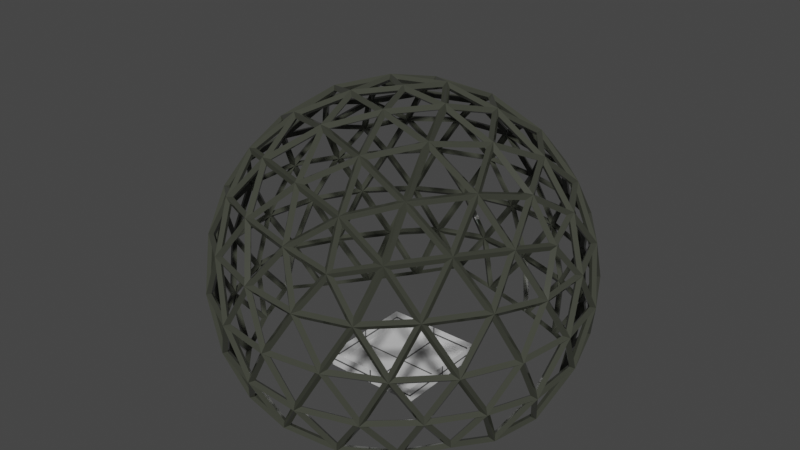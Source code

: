 # Source: world.blend  (saved by Blender 2.91.10; exported with 4.5.12 LTS)
import bpy
from mathutils import Matrix  # noqa: F401  (used for matrix-valued properties, if any)

bpy.ops.wm.read_factory_settings(use_empty=True)
scene = bpy.context.scene
scene.name = 'Scene'

# ---- collections
col_collection = bpy.data.collections.new('Collection'); scene.collection.children.link(col_collection)

# ---- materials (node trees are filled in below, after node groups)
mat_material = bpy.data.materials.new('Material')
mat_strip = bpy.data.materials.new('Strip')
mat_truss = bpy.data.materials.new('truss')

# ---- material node trees
mat_material.use_nodes = True; mat_material.node_tree.nodes.clear()
_N = mat_material.node_tree.nodes; _L = mat_material.node_tree.links
n0 = _N.new('ShaderNodeBsdfPrincipled'); n0.name = 'Principled BSDF'; n0.location = (10, 300)
n0.distribution = 'GGX'
n0.subsurface_method = 'BURLEY'
n0.inputs[0].default_value = (0.6314, 0.6314, 0.6314, 1.0)
n0.inputs[2].default_value = 0.9
n0.inputs[3].default_value = 1.45
n0.inputs[27].default_value = (0.0, 0.0, 0.0, 1.0)
n0.inputs[28].default_value = 1.0
n1 = _N.new('ShaderNodeOutputMaterial'); n1.name = 'Material Output'; n1.location = (300, 300)
_L.new(n0.outputs[0], n1.inputs[0])
n1.is_active_output = True
mat_strip.use_nodes = True; mat_strip.node_tree.nodes.clear()
_N = mat_strip.node_tree.nodes; _L = mat_strip.node_tree.links
n0 = _N.new('ShaderNodeBsdfPrincipled'); n0.name = 'Principled BSDF'; n0.location = (10, 300)
n0.distribution = 'GGX'
n0.subsurface_method = 'BURLEY'
n0.inputs[0].default_value = (0.05055, 0.05055, 0.05055, 1.0)
n0.inputs[2].default_value = 0.4
n0.inputs[3].default_value = 1.45
n0.inputs[27].default_value = (0.0, 0.0, 0.0, 1.0)
n0.inputs[28].default_value = 1.0
n1 = _N.new('ShaderNodeOutputMaterial'); n1.name = 'Material Output'; n1.location = (300, 300)
_L.new(n0.outputs[0], n1.inputs[0])
n1.is_active_output = True
mat_truss.use_nodes = True; mat_truss.node_tree.nodes.clear()
_N = mat_truss.node_tree.nodes; _L = mat_truss.node_tree.links
n0 = _N.new('ShaderNodeOutputMaterial'); n0.name = 'Material Output'; n0.location = (300, 300)
n1 = _N.new('ShaderNodeBsdfPrincipled'); n1.name = 'Principled BSDF'; n1.location = (10, 300)
n1.distribution = 'GGX'
n1.subsurface_method = 'BURLEY'
n1.inputs[0].default_value = (0.04922, 0.0522, 0.04056, 1.0)
n1.inputs[2].default_value = 0.07092
n1.inputs[3].default_value = 1.45
n1.inputs[27].default_value = (0.0, 0.0, 0.0, 1.0)
n1.inputs[28].default_value = 1.0
_L.new(n1.outputs[0], n0.inputs[0])
n0.is_active_output = True

# ---- world
world_world = bpy.data.worlds.new('World'); scene.world = world_world
world_world.use_nodes = True; world_world.node_tree.nodes.clear()
_N = world_world.node_tree.nodes; _L = world_world.node_tree.links
n0 = _N.new('ShaderNodeOutputWorld'); n0.name = 'World Output'; n0.location = (300, 300)
n1 = _N.new('ShaderNodeBackground'); n1.name = 'Background'; n1.location = (10, 300)
n1.inputs[0].default_value = (0.05088, 0.05088, 0.05088, 1.0)
_L.new(n1.outputs[0], n0.inputs[0])
n0.is_active_output = True
world_world.color = (0.05088, 0.05088, 0.05088)
world_world.use_sun_shadow = False
world_world.sun_shadow_jitter_overblur = 0.0

# ---- meshes
me_plane_001 = bpy.data.meshes.new('Plane.001')
me_plane_001.from_pydata([(-1.0, -1.0, 0.0), (1.0, -1.0, 0.0), (-1.0, 1.0, 0.0), (1.0, 1.0, 0.0), (-1.0, 1.0, 0.3), (-1.0, -1.0, 0.3), (1.0, -1.0, 0.3), (1.0, 1.0, 0.3), (-0.01667, -1.0, 0.0), (0.01667, -1.0, 0.0), (0.01667, 1.0, 0.0), (-0.01667, 1.0, 0.0), (-0.01667, -1.0, 0.3), (0.01667, -1.0, 0.3), (0.01667, 1.0, 0.3), (-0.01667, 1.0, 0.3), (-1.0, 0.01667, 0.0), (-1.0, -0.01667, 0.0), (1.0, -0.01667, 0.0), (1.0, 0.01667, 0.0), (-1.0, 0.01667, 0.3), (-1.0, -0.01667, 0.3), (1.0, -0.01667, 0.3), (1.0, 0.01667, 0.3), (-0.01667, -0.01667, 0.0), (-0.01667, 0.01667, 0.0), (0.01667, -0.01667, 0.0), (0.01667, 0.01667, 0.0), (-1.0, 1.0, 0.1325), (-1.0, 1.0, 0.1675), (1.0, 1.0, 0.1675), (1.0, 1.0, 0.1325), (1.0, -1.0, 0.1325), (1.0, -1.0, 0.1675), (-1.0, -1.0, 0.1675), (-1.0, -1.0, 0.1325), (-0.01667, -1.0, 0.1675), (-0.01667, -1.0, 0.1325), (0.01667, -1.0, 0.1675), (0.01667, -1.0, 0.1325), (0.01667, 1.0, 0.1675), (0.01667, 1.0, 0.1325), (-0.01667, 1.0, 0.1675), (-0.01667, 1.0, 0.1325), (-1.0, 0.01667, 0.1675), (-1.0, 0.01667, 0.1325), (-1.0, -0.01667, 0.1675), (-1.0, -0.01667, 0.1325), (1.0, -0.01667, 0.1675), (1.0, -0.01667, 0.1325), (1.0, 0.01667, 0.1675), (1.0, 0.01667, 0.1325)], [], [(42, 15, 4, 29), (50, 23, 7, 30), (46, 21, 5, 34), (26, 9, 1, 18), (38, 13, 6, 33), (34, 5, 12, 36), (36, 12, 13, 38), (17, 0, 8, 24), (24, 8, 9, 26), (30, 7, 14, 40), (40, 14, 15, 42), (11, 25, 27, 10), (25, 24, 26, 27), (2, 16, 25, 11), (16, 17, 24, 25), (10, 27, 19, 3), (27, 26, 18, 19), (29, 4, 20, 44), (44, 20, 21, 46), (33, 6, 22, 48), (48, 22, 23, 50), (18, 49, 51, 19), (49, 48, 50, 51), (1, 32, 49, 18), (32, 33, 48, 49), (16, 45, 47, 17), (45, 44, 46, 47), (2, 28, 45, 16), (28, 29, 44, 45), (10, 41, 43, 11), (41, 40, 42, 43), (3, 31, 41, 10), (31, 30, 40, 41), (8, 37, 39, 9), (37, 36, 38, 39), (0, 35, 37, 8), (35, 34, 36, 37), (9, 39, 32, 1), (39, 38, 33, 32), (17, 47, 35, 0), (47, 46, 34, 35), (19, 51, 31, 3), (51, 50, 30, 31), (11, 43, 28, 2), (43, 42, 29, 28)])
me_plane_001.polygons.foreach_set('material_index', [0, 0, 0, 0, 0, 0, 1, 0, 1, 0, 1, 1, 1, 0, 1, 0, 1, 0, 1, 0, 1, 1, 1, 0, 1, 1, 1, 0, 1, 1, 1, 0, 1, 1, 1, 0, 1, 0, 1, 0, 1, 0, 1, 0, 1])
_uv = me_plane_001.uv_layers.new(name='UVMap')
_uv.uv.foreach_set('vector', [0.3333, 1.0, 0.3333, 1.0, 0.0, 1.0, 0.0, 1.0, 1.0, 0.6667, 1.0, 0.6667, 1.0, 1.0, 1.0, 1.0, 0.0, 0.3333, 0.0, 0.3333, 0.0, 0.0, 0.0, 0.0, 0.6667, 0.3333, 0.6667, 0.0, 1.0, 0.0, 1.0, 0.3333, 0.6667, 0.0, 0.6667, 0.0, 1.0, 0.0, 1.0, 0.0, 0.0, 0.0, 0.0, 0.0, 0.3333, 0.0, 0.3333, 0.0, 0.3333, 0.0, 0.3333, 0.0, 0.6667, 0.0, 0.6667, 0.0, 0.0, 0.3333, 0.0, 0.0, 0.3333, 0.0, 0.3333, 0.3333, 0.3333, 0.3333, 0.3333, 0.0, 0.6667, 0.0, 0.6667, 0.3333, 1.0, 1.0, 1.0, 1.0, 0.6667, 1.0, 0.6667, 1.0, 0.6667, 1.0, 0.6667, 1.0, 0.3333, 1.0, 0.3333, 1.0, 0.3333, 1.0, 0.3333, 0.6667, 0.6667, 0.6667, 0.6667, 1.0, 0.3333, 0.6667, 0.3333, 0.3333, 0.6667, 0.3333, 0.6667, 0.6667, 0.0, 1.0, 0.0, 0.6667, 0.3333, 0.6667, 0.3333, 1.0, 0.0, 0.6667, 0.0, 0.3333, 0.3333, 0.3333, 0.3333, 0.6667, 0.6667, 1.0, 0.6667, 0.6667, 1.0, 0.6667, 1.0, 1.0, 0.6667, 0.6667, 0.6667, 0.3333, 1.0, 0.3333, 1.0, 0.6667, 0.0, 1.0, 0.0, 1.0, 0.0, 0.6667, 0.0, 0.6667, 0.0, 0.6667, 0.0, 0.6667, 0.0, 0.3333, 0.0, 0.3333, 1.0, 0.0, 1.0, 0.0, 1.0, 0.3333, 1.0, 0.3333, 1.0, 0.3333, 1.0, 0.3333, 1.0, 0.6667, 1.0, 0.6667, 1.0, 0.3333, 1.0, 0.3333, 1.0, 0.6667, 1.0, 0.6667, 1.0, 0.3333, 1.0, 0.3333, 1.0, 0.6667, 1.0, 0.6667, 1.0, 0.0, 1.0, 0.0, 1.0, 0.3333, 1.0, 0.3333, 1.0, 0.0, 1.0, 0.0, 1.0, 0.3333, 1.0, 0.3333, 0.0, 0.6667, 0.0, 0.6667, 0.0, 0.3333, 0.0, 0.3333, 0.0, 0.6667, 0.0, 0.6667, 0.0, 0.3333, 0.0, 0.3333, 0.0, 1.0, 0.0, 1.0, 0.0, 0.6667, 0.0, 0.6667, 0.0, 1.0, 0.0, 1.0, 0.0, 0.6667, 0.0, 0.6667, 0.6667, 1.0, 0.6667, 1.0, 0.3333, 1.0, 0.3333, 1.0, 0.6667, 1.0, 0.6667, 1.0, 0.3333, 1.0, 0.3333, 1.0, 1.0, 1.0, 1.0, 1.0, 0.6667, 1.0, 0.6667, 1.0, 1.0, 1.0, 1.0, 1.0, 0.6667, 1.0, 0.6667, 1.0, 0.3333, 0.0, 0.3333, 0.0, 0.6667, 0.0, 0.6667, 0.0, 0.3333, 0.0, 0.3333, 0.0, 0.6667, 0.0, 0.6667, 0.0, 0.0, 0.0, 0.0, 0.0, 0.3333, 0.0, 0.3333, 0.0, 0.0, 0.0, 0.0, 0.0, 0.3333, 0.0, 0.3333, 0.0, 0.6667, 0.0, 0.6667, 0.0, 1.0, 0.0, 1.0, 0.0, 0.6667, 0.0, 0.6667, 0.0, 1.0, 0.0, 1.0, 0.0, 0.0, 0.3333, 0.0, 0.3333, 0.0, 0.0, 0.0, 0.0, 0.0, 0.3333, 0.0, 0.3333, 0.0, 0.0, 0.0, 0.0, 1.0, 0.6667, 1.0, 0.6667, 1.0, 1.0, 1.0, 1.0, 1.0, 0.6667, 1.0, 0.6667, 1.0, 1.0, 1.0, 1.0, 0.3333, 1.0, 0.3333, 1.0, 0.0, 1.0, 0.0, 1.0, 0.3333, 1.0, 0.3333, 1.0, 0.0, 1.0, 0.0, 1.0])
me_plane_001.materials.append(mat_material)
me_plane_001.materials.append(mat_strip)
me_plane_001.use_remesh_fix_poles = True
me_plane_001.use_remesh_preserve_attributes = False
me_plane_001.use_mirror_vertex_groups = False
me_plane_001.update()
me_icosphere = bpy.data.meshes.new('Icosphere')
me_icosphere.from_pydata([(14.47, -10.51, -8.944), (-5.528, -17.01, -8.944), (-17.89, 0.0, -8.944), (-5.528, 17.01, -8.944), (14.47, 10.51, -8.944), (5.528, -17.01, 8.944), (-14.47, -10.51, 8.944), (-14.47, 10.51, 8.944), (5.528, 17.01, 8.944), (17.89, 0.0, 8.944), (0.0, 0.0, 20.0), (10.64, -13.63, -10.05), (5.257, -16.18, -10.51), (-0.5928, -17.28, -10.05), (16.25, 5.905, -10.05), (17.01, 0.0, -10.51), (16.25, -5.905, -10.05), (-9.679, -14.33, -10.05), (-13.76, -10.0, -10.51), (-16.62, -4.777, -10.05), (-16.62, 4.777, -10.05), (-13.76, 10.0, -10.51), (-9.679, 14.33, -10.05), (-0.5928, 17.28, -10.05), (5.257, 16.18, -10.51), (10.64, 13.63, -10.05), (19.13, -2.952, 5.023), (19.02, -6.18, 0.0), (17.21, -8.857, -5.023), (17.21, 8.857, -5.023), (19.02, 6.18, 0.0), (19.13, 2.952, 5.023), (3.104, -19.11, 5.023), (0.0, -20.0, 0.0), (-3.104, -19.11, -5.023), (13.74, -13.63, -5.023), (11.76, -16.18, 0.0), (8.72, -17.28, 5.023), (-17.21, -8.857, 5.023), (-19.02, -6.18, 0.0), (-19.13, -2.952, -5.023), (-8.72, -17.28, -5.023), (-11.76, -16.18, 0.0), (-13.74, -13.63, 5.023), (-13.74, 13.63, 5.023), (-11.76, 16.18, 0.0), (-8.72, 17.28, -5.023), (-19.13, 2.952, -5.023), (-19.02, 6.18, 0.0), (-17.21, 8.857, 5.023), (8.72, 17.28, 5.023), (11.76, 16.18, 0.0), (13.74, 13.63, -5.023), (-3.104, 19.11, -5.023), (0.0, 20.0, 0.0), (3.104, 19.11, 5.023), (16.62, -4.777, 10.05), (13.76, -10.0, 10.51), (9.679, -14.33, 10.05), (0.5928, -17.28, 10.05), (-5.257, -16.18, 10.51), (-10.64, -13.63, 10.05), (-16.25, -5.905, 10.05), (-17.01, 0.0, 10.51), (-16.25, 5.905, 10.05), (-10.64, 13.63, 10.05), (-5.257, 16.18, 10.51), (0.5928, 17.28, 10.05), (9.679, 14.33, 10.05), (13.76, 10.0, 10.51), (16.62, 4.777, 10.05), (1.552, -4.777, 19.36), (3.249, -10.0, 17.01), (4.656, -14.33, 13.15), (15.07, 0.0, 13.15), (10.51, 0.0, 17.01), (5.023, 0.0, 19.36), (-4.064, -2.952, 19.36), (-8.506, -6.18, 17.01), (-12.19, -8.857, 13.15), (-4.064, 2.952, 19.36), (-8.506, 6.18, 17.01), (-12.19, 8.857, 13.15), (1.552, 4.777, 19.36), (3.249, 10.0, 17.01), (4.656, 14.33, 13.15), (7.236, 5.257, 17.89), (12.76, 5.257, 14.47), (8.944, 10.51, 14.47), (-2.764, 8.506, 17.89), (-1.056, 13.76, 14.47), (-7.236, 11.76, 14.47), (-8.944, 0.0, 17.89), (-13.42, 3.249, 14.47), (-13.42, -3.249, 14.47), (-2.764, -8.506, 17.89), (-7.236, -11.76, 14.47), (-1.056, -13.76, 14.47), (7.236, -5.257, 17.89), (8.944, -10.51, 14.47), (12.76, -5.257, 14.47), (17.24, 8.506, 5.528), (16.18, 11.76, 0.0), (13.42, 13.76, 5.528), (-2.764, 19.02, 5.528), (-6.18, 19.02, -1.05e-05), (-8.944, 17.01, 5.528), (-18.94, 3.249, 5.528), (-20.0, -7.084e-06, 1.259e-05), (-18.94, -3.249, 5.528), (-8.944, -17.01, 5.528), (-6.18, -19.02, -1.627e-05), (-2.764, -19.02, 5.528), (13.42, -13.76, 5.528), (16.18, -11.76, -3.778e-05), (17.24, -8.506, 5.528), (6.18, 19.02, 0.0), (8.944, 17.01, -5.528), (2.764, 19.02, -5.528), (-16.18, 11.76, 0.0), (-13.42, 13.76, -5.528), (-17.24, 8.506, -5.528), (-16.18, -11.76, 0.0), (-17.24, -8.506, -5.528), (-13.42, -13.76, -5.528), (6.18, -19.02, 0.0), (2.764, -19.02, -5.528), (8.944, -17.01, -5.528), (20.0, 0.0, 0.0), (18.94, -3.249, -5.528), (18.94, 3.249, -5.528)], [], [(0, 28, 16), (1, 34, 13), (2, 40, 19), (3, 46, 22), (4, 52, 25), (0, 35, 28), (1, 41, 34), (2, 47, 40), (3, 53, 46), (4, 29, 52), (5, 73, 58), (6, 79, 61), (7, 82, 64), (8, 85, 67), (9, 74, 70), (76, 10, 83), (75, 76, 86), (74, 75, 87), (76, 83, 86), (86, 83, 84), (75, 86, 87), (87, 86, 88), (86, 84, 88), (88, 84, 85), (74, 87, 70), (70, 87, 69), (87, 88, 69), (69, 88, 68), (88, 85, 68), (68, 85, 8), (83, 10, 80), (84, 83, 89), (85, 84, 90), (83, 80, 89), (89, 80, 81), (84, 89, 90), (90, 89, 91), (89, 81, 91), (91, 81, 82), (85, 90, 67), (67, 90, 66), (90, 91, 66), (66, 91, 65), (91, 82, 65), (65, 82, 7), (80, 10, 77), (81, 80, 92), (82, 81, 93), (80, 77, 92), (92, 77, 78), (81, 92, 93), (93, 92, 94), (92, 78, 94), (94, 78, 79), (82, 93, 64), (64, 93, 63), (93, 94, 63), (63, 94, 62), (94, 79, 62), (62, 79, 6), (77, 10, 71), (78, 77, 95), (79, 78, 96), (77, 71, 95), (95, 71, 72), (78, 95, 96), (96, 95, 97), (95, 72, 97), (97, 72, 73), (79, 96, 61), (61, 96, 60), (96, 97, 60), (60, 97, 59), (97, 73, 59), (59, 73, 5), (71, 10, 76), (72, 71, 98), (73, 72, 99), (71, 76, 98), (98, 76, 75), (72, 98, 99), (99, 98, 100), (98, 75, 100), (100, 75, 74), (73, 99, 58), (58, 99, 57), (99, 100, 57), (57, 100, 56), (100, 74, 56), (56, 74, 9), (31, 9, 70), (30, 31, 101), (29, 30, 102), (31, 70, 101), (101, 70, 69), (30, 101, 102), (102, 101, 103), (101, 69, 103), (103, 69, 68), (29, 102, 52), (52, 102, 51), (102, 103, 51), (51, 103, 50), (103, 68, 50), (50, 68, 8), (55, 8, 67), (54, 55, 104), (53, 54, 105), (55, 67, 104), (104, 67, 66), (54, 104, 105), (105, 104, 106), (104, 66, 106), (106, 66, 65), (53, 105, 46), (46, 105, 45), (105, 106, 45), (45, 106, 44), (106, 65, 44), (44, 65, 7), (49, 7, 64), (48, 49, 107), (47, 48, 108), (49, 64, 107), (107, 64, 63), (48, 107, 108), (108, 107, 109), (107, 63, 109), (109, 63, 62), (47, 108, 40), (40, 108, 39), (108, 109, 39), (39, 109, 38), (109, 62, 38), (38, 62, 6), (43, 6, 61), (42, 43, 110), (41, 42, 111), (43, 61, 110), (110, 61, 60), (42, 110, 111), (111, 110, 112), (110, 60, 112), (112, 60, 59), (41, 111, 34), (34, 111, 33), (111, 112, 33), (33, 112, 32), (112, 59, 32), (32, 59, 5), (37, 5, 58), (36, 37, 113), (35, 36, 114), (37, 58, 113), (113, 58, 57), (36, 113, 114), (114, 113, 115), (113, 57, 115), (115, 57, 56), (35, 114, 28), (28, 114, 27), (114, 115, 27), (27, 115, 26), (115, 56, 26), (26, 56, 9), (50, 8, 55), (51, 50, 116), (52, 51, 117), (50, 55, 116), (116, 55, 54), (51, 116, 117), (117, 116, 118), (116, 54, 118), (118, 54, 53), (52, 117, 25), (25, 117, 24), (117, 118, 24), (24, 118, 23), (118, 53, 23), (23, 53, 3), (44, 7, 49), (45, 44, 119), (46, 45, 120), (44, 49, 119), (119, 49, 48), (45, 119, 120), (120, 119, 121), (119, 48, 121), (121, 48, 47), (46, 120, 22), (22, 120, 21), (120, 121, 21), (21, 121, 20), (121, 47, 20), (20, 47, 2), (38, 6, 43), (39, 38, 122), (40, 39, 123), (38, 43, 122), (122, 43, 42), (39, 122, 123), (123, 122, 124), (122, 42, 124), (124, 42, 41), (40, 123, 19), (19, 123, 18), (123, 124, 18), (18, 124, 17), (124, 41, 17), (17, 41, 1), (32, 5, 37), (33, 32, 125), (34, 33, 126), (32, 37, 125), (125, 37, 36), (33, 125, 126), (126, 125, 127), (125, 36, 127), (127, 36, 35), (34, 126, 13), (13, 126, 12), (126, 127, 12), (12, 127, 11), (127, 35, 11), (11, 35, 0), (26, 9, 31), (27, 26, 128), (28, 27, 129), (26, 31, 128), (128, 31, 30), (27, 128, 129), (129, 128, 130), (128, 30, 130), (130, 30, 29), (28, 129, 16), (16, 129, 15), (129, 130, 15), (15, 130, 14), (130, 29, 14), (14, 29, 4)])
_uv = me_icosphere.uv_layers.new(name='UVMap')
_uv.uv.foreach_set('vector', [0.7273, 0.1575, 0.7045, 0.1968, 0.6818, 0.1575, 0.9091, 0.1575, 0.8864, 0.1968, 0.8636, 0.1575, 0.1818, 0.1575, 0.1591, 0.1968, 0.1364, 0.1575, 0.3636, 0.1575, 0.3409, 0.1968, 0.3182, 0.1575, 0.5455, 0.1575, 0.5227, 0.1968, 0.5, 0.1575, 0.7273, 0.1575, 0.75, 0.1968, 0.7045, 0.1968, 0.9091, 0.1575, 0.9318, 0.1968, 0.8864, 0.1968, 0.1818, 0.1575, 0.2045, 0.1968, 0.1591, 0.1968, 0.3636, 0.1575, 0.3864, 0.1968, 0.3409, 0.1968, 0.5455, 0.1575, 0.5682, 0.1968, 0.5227, 0.1968, 0.8182, 0.3149, 0.7955, 0.3543, 0.7727, 0.3149, 1.0, 0.3149, 0.9773, 0.3543, 0.9545, 0.3149, 0.2727, 0.3149, 0.25, 0.3543, 0.2273, 0.3149, 0.4545, 0.3149, 0.4318, 0.3543, 0.4091, 0.3149, 0.6364, 0.3149, 0.6136, 0.3543, 0.5909, 0.3149, 0.5682, 0.433, 0.5455, 0.4724, 0.5227, 0.433, 0.5909, 0.3937, 0.5682, 0.433, 0.5455, 0.3937, 0.6136, 0.3543, 0.5909, 0.3937, 0.5682, 0.3543, 0.5682, 0.433, 0.5227, 0.433, 0.5455, 0.3937, 0.5455, 0.3937, 0.5227, 0.433, 0.5, 0.3937, 0.5909, 0.3937, 0.5455, 0.3937, 0.5682, 0.3543, 0.5682, 0.3543, 0.5455, 0.3937, 0.5227, 0.3543, 0.5455, 0.3937, 0.5, 0.3937, 0.5227, 0.3543, 0.5227, 0.3543, 0.5, 0.3937, 0.4773, 0.3543, 0.6136, 0.3543, 0.5682, 0.3543, 0.5909, 0.3149, 0.5909, 0.3149, 0.5682, 0.3543, 0.5455, 0.3149, 0.5682, 0.3543, 0.5227, 0.3543, 0.5455, 0.3149, 0.5455, 0.3149, 0.5227, 0.3543, 0.5, 0.3149, 0.5227, 0.3543, 0.4773, 0.3543, 0.5, 0.3149, 0.5, 0.3149, 0.4773, 0.3543, 0.4545, 0.3149, 0.3864, 0.433, 0.3636, 0.4724, 0.3409, 0.433, 0.4091, 0.3937, 0.3864, 0.433, 0.3636, 0.3937, 0.4318, 0.3543, 0.4091, 0.3937, 0.3864, 0.3543, 0.3864, 0.433, 0.3409, 0.433, 0.3636, 0.3937, 0.3636, 0.3937, 0.3409, 0.433, 0.3182, 0.3937, 0.4091, 0.3937, 0.3636, 0.3937, 0.3864, 0.3543, 0.3864, 0.3543, 0.3636, 0.3937, 0.3409, 0.3543, 0.3636, 0.3937, 0.3182, 0.3937, 0.3409, 0.3543, 0.3409, 0.3543, 0.3182, 0.3937, 0.2955, 0.3543, 0.4318, 0.3543, 0.3864, 0.3543, 0.4091, 0.3149, 0.4091, 0.3149, 0.3864, 0.3543, 0.3636, 0.3149, 0.3864, 0.3543, 0.3409, 0.3543, 0.3636, 0.3149, 0.3636, 0.3149, 0.3409, 0.3543, 0.3182, 0.3149, 0.3409, 0.3543, 0.2955, 0.3543, 0.3182, 0.3149, 0.3182, 0.3149, 0.2955, 0.3543, 0.2727, 0.3149, 0.2045, 0.433, 0.1818, 0.4724, 0.1591, 0.433, 0.2273, 0.3937, 0.2045, 0.433, 0.1818, 0.3937, 0.25, 0.3543, 0.2273, 0.3937, 0.2045, 0.3543, 0.2045, 0.433, 0.1591, 0.433, 0.1818, 0.3937, 0.1818, 0.3937, 0.1591, 0.433, 0.1364, 0.3937, 0.2273, 0.3937, 0.1818, 0.3937, 0.2045, 0.3543, 0.2045, 0.3543, 0.1818, 0.3937, 0.1591, 0.3543, 0.1818, 0.3937, 0.1364, 0.3937, 0.1591, 0.3543, 0.1591, 0.3543, 0.1364, 0.3937, 0.1136, 0.3543, 0.25, 0.3543, 0.2045, 0.3543, 0.2273, 0.3149, 0.2273, 0.3149, 0.2045, 0.3543, 0.1818, 0.3149, 0.2045, 0.3543, 0.1591, 0.3543, 0.1818, 0.3149, 0.1818, 0.3149, 0.1591, 0.3543, 0.1364, 0.3149, 0.1591, 0.3543, 0.1136, 0.3543, 0.1364, 0.3149, 0.1364, 0.3149, 0.1136, 0.3543, 0.09091, 0.3149, 0.9318, 0.433, 0.9091, 0.4724, 0.8864, 0.433, 0.9545, 0.3937, 0.9318, 0.433, 0.9091, 0.3937, 0.9773, 0.3543, 0.9545, 0.3937, 0.9318, 0.3543, 0.9318, 0.433, 0.8864, 0.433, 0.9091, 0.3937, 0.9091, 0.3937, 0.8864, 0.433, 0.8636, 0.3937, 0.9545, 0.3937, 0.9091, 0.3937, 0.9318, 0.3543, 0.9318, 0.3543, 0.9091, 0.3937, 0.8864, 0.3543, 0.9091, 0.3937, 0.8636, 0.3937, 0.8864, 0.3543, 0.8864, 0.3543, 0.8636, 0.3937, 0.8409, 0.3543, 0.9773, 0.3543, 0.9318, 0.3543, 0.9545, 0.3149, 0.9545, 0.3149, 0.9318, 0.3543, 0.9091, 0.3149, 0.9318, 0.3543, 0.8864, 0.3543, 0.9091, 0.3149, 0.9091, 0.3149, 0.8864, 0.3543, 0.8636, 0.3149, 0.8864, 0.3543, 0.8409, 0.3543, 0.8636, 0.3149, 0.8636, 0.3149, 0.8409, 0.3543, 0.8182, 0.3149, 0.75, 0.433, 0.7273, 0.4724, 0.7045, 0.433, 0.7727, 0.3937, 0.75, 0.433, 0.7273, 0.3937, 0.7955, 0.3543, 0.7727, 0.3937, 0.75, 0.3543, 0.75, 0.433, 0.7045, 0.433, 0.7273, 0.3937, 0.7273, 0.3937, 0.7045, 0.433, 0.6818, 0.3937, 0.7727, 0.3937, 0.7273, 0.3937, 0.75, 0.3543, 0.75, 0.3543, 0.7273, 0.3937, 0.7045, 0.3543, 0.7273, 0.3937, 0.6818, 0.3937, 0.7045, 0.3543, 0.7045, 0.3543, 0.6818, 0.3937, 0.6591, 0.3543, 0.7955, 0.3543, 0.75, 0.3543, 0.7727, 0.3149, 0.7727, 0.3149, 0.75, 0.3543, 0.7273, 0.3149, 0.75, 0.3543, 0.7045, 0.3543, 0.7273, 0.3149, 0.7273, 0.3149, 0.7045, 0.3543, 0.6818, 0.3149, 0.7045, 0.3543, 0.6591, 0.3543, 0.6818, 0.3149, 0.6818, 0.3149, 0.6591, 0.3543, 0.6364, 0.3149, 0.6136, 0.2756, 0.6364, 0.3149, 0.5909, 0.3149, 0.5909, 0.2362, 0.6136, 0.2756, 0.5682, 0.2756, 0.5682, 0.1968, 0.5909, 0.2362, 0.5455, 0.2362, 0.6136, 0.2756, 0.5909, 0.3149, 0.5682, 0.2756, 0.5682, 0.2756, 0.5909, 0.3149, 0.5455, 0.3149, 0.5909, 0.2362, 0.5682, 0.2756, 0.5455, 0.2362, 0.5455, 0.2362, 0.5682, 0.2756, 0.5227, 0.2756, 0.5682, 0.2756, 0.5455, 0.3149, 0.5227, 0.2756, 0.5227, 0.2756, 0.5455, 0.3149, 0.5, 0.3149, 0.5682, 0.1968, 0.5455, 0.2362, 0.5227, 0.1968, 0.5227, 0.1968, 0.5455, 0.2362, 0.5, 0.2362, 0.5455, 0.2362, 0.5227, 0.2756, 0.5, 0.2362, 0.5, 0.2362, 0.5227, 0.2756, 0.4773, 0.2756, 0.5227, 0.2756, 0.5, 0.3149, 0.4773, 0.2756, 0.4773, 0.2756, 0.5, 0.3149, 0.4545, 0.3149, 0.4318, 0.2756, 0.4545, 0.3149, 0.4091, 0.3149, 0.4091, 0.2362, 0.4318, 0.2756, 0.3864, 0.2756, 0.3864, 0.1968, 0.4091, 0.2362, 0.3636, 0.2362, 0.4318, 0.2756, 0.4091, 0.3149, 0.3864, 0.2756, 0.3864, 0.2756, 0.4091, 0.3149, 0.3636, 0.3149, 0.4091, 0.2362, 0.3864, 0.2756, 0.3636, 0.2362, 0.3636, 0.2362, 0.3864, 0.2756, 0.3409, 0.2756, 0.3864, 0.2756, 0.3636, 0.3149, 0.3409, 0.2756, 0.3409, 0.2756, 0.3636, 0.3149, 0.3182, 0.3149, 0.3864, 0.1968, 0.3636, 0.2362, 0.3409, 0.1968, 0.3409, 0.1968, 0.3636, 0.2362, 0.3182, 0.2362, 0.3636, 0.2362, 0.3409, 0.2756, 0.3182, 0.2362, 0.3182, 0.2362, 0.3409, 0.2756, 0.2955, 0.2756, 0.3409, 0.2756, 0.3182, 0.3149, 0.2955, 0.2756, 0.2955, 0.2756, 0.3182, 0.3149, 0.2727, 0.3149, 0.25, 0.2756, 0.2727, 0.3149, 0.2273, 0.3149, 0.2273, 0.2362, 0.25, 0.2756, 0.2045, 0.2756, 0.2045, 0.1968, 0.2273, 0.2362, 0.1818, 0.2362, 0.25, 0.2756, 0.2273, 0.3149, 0.2045, 0.2756, 0.2045, 0.2756, 0.2273, 0.3149, 0.1818, 0.3149, 0.2273, 0.2362, 0.2045, 0.2756, 0.1818, 0.2362, 0.1818, 0.2362, 0.2045, 0.2756, 0.1591, 0.2756, 0.2045, 0.2756, 0.1818, 0.3149, 0.1591, 0.2756, 0.1591, 0.2756, 0.1818, 0.3149, 0.1364, 0.3149, 0.2045, 0.1968, 0.1818, 0.2362, 0.1591, 0.1968, 0.1591, 0.1968, 0.1818, 0.2362, 0.1364, 0.2362, 0.1818, 0.2362, 0.1591, 0.2756, 0.1364, 0.2362, 0.1364, 0.2362, 0.1591, 0.2756, 0.1136, 0.2756, 0.1591, 0.2756, 0.1364, 0.3149, 0.1136, 0.2756, 0.1136, 0.2756, 0.1364, 0.3149, 0.09091, 0.3149, 0.9773, 0.2756, 1.0, 0.3149, 0.9545, 0.3149, 0.9545, 0.2362, 0.9773, 0.2756, 0.9318, 0.2756, 0.9318, 0.1968, 0.9545, 0.2362, 0.9091, 0.2362, 0.9773, 0.2756, 0.9545, 0.3149, 0.9318, 0.2756, 0.9318, 0.2756, 0.9545, 0.3149, 0.9091, 0.3149, 0.9545, 0.2362, 0.9318, 0.2756, 0.9091, 0.2362, 0.9091, 0.2362, 0.9318, 0.2756, 0.8864, 0.2756, 0.9318, 0.2756, 0.9091, 0.3149, 0.8864, 0.2756, 0.8864, 0.2756, 0.9091, 0.3149, 0.8636, 0.3149, 0.9318, 0.1968, 0.9091, 0.2362, 0.8864, 0.1968, 0.8864, 0.1968, 0.9091, 0.2362, 0.8636, 0.2362, 0.9091, 0.2362, 0.8864, 0.2756, 0.8636, 0.2362, 0.8636, 0.2362, 0.8864, 0.2756, 0.8409, 0.2756, 0.8864, 0.2756, 0.8636, 0.3149, 0.8409, 0.2756, 0.8409, 0.2756, 0.8636, 0.3149, 0.8182, 0.3149, 0.7955, 0.2756, 0.8182, 0.3149, 0.7727, 0.3149, 0.7727, 0.2362, 0.7955, 0.2756, 0.75, 0.2756, 0.75, 0.1968, 0.7727, 0.2362, 0.7273, 0.2362, 0.7955, 0.2756, 0.7727, 0.3149, 0.75, 0.2756, 0.75, 0.2756, 0.7727, 0.3149, 0.7273, 0.3149, 0.7727, 0.2362, 0.75, 0.2756, 0.7273, 0.2362, 0.7273, 0.2362, 0.75, 0.2756, 0.7045, 0.2756, 0.75, 0.2756, 0.7273, 0.3149, 0.7045, 0.2756, 0.7045, 0.2756, 0.7273, 0.3149, 0.6818, 0.3149, 0.75, 0.1968, 0.7273, 0.2362, 0.7045, 0.1968, 0.7045, 0.1968, 0.7273, 0.2362, 0.6818, 0.2362, 0.7273, 0.2362, 0.7045, 0.2756, 0.6818, 0.2362, 0.6818, 0.2362, 0.7045, 0.2756, 0.6591, 0.2756, 0.7045, 0.2756, 0.6818, 0.3149, 0.6591, 0.2756, 0.6591, 0.2756, 0.6818, 0.3149, 0.6364, 0.3149, 0.4773, 0.2756, 0.4545, 0.3149, 0.4318, 0.2756, 0.5, 0.2362, 0.4773, 0.2756, 0.4545, 0.2362, 0.5227, 0.1968, 0.5, 0.2362, 0.4773, 0.1968, 0.4773, 0.2756, 0.4318, 0.2756, 0.4545, 0.2362, 0.4545, 0.2362, 0.4318, 0.2756, 0.4091, 0.2362, 0.5, 0.2362, 0.4545, 0.2362, 0.4773, 0.1968, 0.4773, 0.1968, 0.4545, 0.2362, 0.4318, 0.1968, 0.4545, 0.2362, 0.4091, 0.2362, 0.4318, 0.1968, 0.4318, 0.1968, 0.4091, 0.2362, 0.3864, 0.1968, 0.5227, 0.1968, 0.4773, 0.1968, 0.5, 0.1575, 0.5, 0.1575, 0.4773, 0.1968, 0.4545, 0.1575, 0.4773, 0.1968, 0.4318, 0.1968, 0.4545, 0.1575, 0.4545, 0.1575, 0.4318, 0.1968, 0.4091, 0.1575, 0.4318, 0.1968, 0.3864, 0.1968, 0.4091, 0.1575, 0.4091, 0.1575, 0.3864, 0.1968, 0.3636, 0.1575, 0.2955, 0.2756, 0.2727, 0.3149, 0.25, 0.2756, 0.3182, 0.2362, 0.2955, 0.2756, 0.2727, 0.2362, 0.3409, 0.1968, 0.3182, 0.2362, 0.2955, 0.1968, 0.2955, 0.2756, 0.25, 0.2756, 0.2727, 0.2362, 0.2727, 0.2362, 0.25, 0.2756, 0.2273, 0.2362, 0.3182, 0.2362, 0.2727, 0.2362, 0.2955, 0.1968, 0.2955, 0.1968, 0.2727, 0.2362, 0.25, 0.1968, 0.2727, 0.2362, 0.2273, 0.2362, 0.25, 0.1968, 0.25, 0.1968, 0.2273, 0.2362, 0.2045, 0.1968, 0.3409, 0.1968, 0.2955, 0.1968, 0.3182, 0.1575, 0.3182, 0.1575, 0.2955, 0.1968, 0.2727, 0.1575, 0.2955, 0.1968, 0.25, 0.1968, 0.2727, 0.1575, 0.2727, 0.1575, 0.25, 0.1968, 0.2273, 0.1575, 0.25, 0.1968, 0.2045, 0.1968, 0.2273, 0.1575, 0.2273, 0.1575, 0.2045, 0.1968, 0.1818, 0.1575, 0.1136, 0.2756, 0.09091, 0.3149, 0.06818, 0.2756, 0.1364, 0.2362, 0.1136, 0.2756, 0.09091, 0.2362, 0.1591, 0.1968, 0.1364, 0.2362, 0.1136, 0.1968, 0.1136, 0.2756, 0.06818, 0.2756, 0.09091, 0.2362, 0.09091, 0.2362, 0.06818, 0.2756, 0.04545, 0.2362, 0.1364, 0.2362, 0.09091, 0.2362, 0.1136, 0.1968, 0.1136, 0.1968, 0.09091, 0.2362, 0.06818, 0.1968, 0.09091, 0.2362, 0.04545, 0.2362, 0.06818, 0.1968, 0.06818, 0.1968, 0.04545, 0.2362, 0.02273, 0.1968, 0.1591, 0.1968, 0.1136, 0.1968, 0.1364, 0.1575, 0.1364, 0.1575, 0.1136, 0.1968, 0.09091, 0.1575, 0.1136, 0.1968, 0.06818, 0.1968, 0.09091, 0.1575, 0.09091, 0.1575, 0.06818, 0.1968, 0.04545, 0.1575, 0.06818, 0.1968, 0.02273, 0.1968, 0.04545, 0.1575, 0.04545, 0.1575, 0.02273, 0.1968, 0.0, 0.1575, 0.8409, 0.2756, 0.8182, 0.3149, 0.7955, 0.2756, 0.8636, 0.2362, 0.8409, 0.2756, 0.8182, 0.2362, 0.8864, 0.1968, 0.8636, 0.2362, 0.8409, 0.1968, 0.8409, 0.2756, 0.7955, 0.2756, 0.8182, 0.2362, 0.8182, 0.2362, 0.7955, 0.2756, 0.7727, 0.2362, 0.8636, 0.2362, 0.8182, 0.2362, 0.8409, 0.1968, 0.8409, 0.1968, 0.8182, 0.2362, 0.7955, 0.1968, 0.8182, 0.2362, 0.7727, 0.2362, 0.7955, 0.1968, 0.7955, 0.1968, 0.7727, 0.2362, 0.75, 0.1968, 0.8864, 0.1968, 0.8409, 0.1968, 0.8636, 0.1575, 0.8636, 0.1575, 0.8409, 0.1968, 0.8182, 0.1575, 0.8409, 0.1968, 0.7955, 0.1968, 0.8182, 0.1575, 0.8182, 0.1575, 0.7955, 0.1968, 0.7727, 0.1575, 0.7955, 0.1968, 0.75, 0.1968, 0.7727, 0.1575, 0.7727, 0.1575, 0.75, 0.1968, 0.7273, 0.1575, 0.6591, 0.2756, 0.6364, 0.3149, 0.6136, 0.2756, 0.6818, 0.2362, 0.6591, 0.2756, 0.6364, 0.2362, 0.7045, 0.1968, 0.6818, 0.2362, 0.6591, 0.1968, 0.6591, 0.2756, 0.6136, 0.2756, 0.6364, 0.2362, 0.6364, 0.2362, 0.6136, 0.2756, 0.5909, 0.2362, 0.6818, 0.2362, 0.6364, 0.2362, 0.6591, 0.1968, 0.6591, 0.1968, 0.6364, 0.2362, 0.6136, 0.1968, 0.6364, 0.2362, 0.5909, 0.2362, 0.6136, 0.1968, 0.6136, 0.1968, 0.5909, 0.2362, 0.5682, 0.1968, 0.7045, 0.1968, 0.6591, 0.1968, 0.6818, 0.1575, 0.6818, 0.1575, 0.6591, 0.1968, 0.6364, 0.1575, 0.6591, 0.1968, 0.6136, 0.1968, 0.6364, 0.1575, 0.6364, 0.1575, 0.6136, 0.1968, 0.5909, 0.1575, 0.6136, 0.1968, 0.5682, 0.1968, 0.5909, 0.1575, 0.5909, 0.1575, 0.5682, 0.1968, 0.5455, 0.1575])
me_icosphere.materials.append(mat_truss)
me_icosphere.use_remesh_fix_poles = True
me_icosphere.use_remesh_preserve_attributes = False
me_icosphere.use_mirror_vertex_groups = False
me_icosphere.update()

# ---- objects
ob_walls = bpy.data.objects.new('walls', me_plane_001)
ob_icosphere = bpy.data.objects.new('Icosphere', me_icosphere)

# ---- transforms, parenting, visibility, modifiers, constraints
ob_walls.location = (0.0, 0.0, -1.0)
ob_walls.scale = (32.0, 32.0, 32.0)
ob_walls.lineart.crease_threshold = 0.0
ob_icosphere.location = (0.0, 0.0, 66.2)
ob_icosphere.scale = (6.4, 6.4, 6.4)
ob_icosphere.lineart.crease_threshold = 0.0
_m = ob_icosphere.modifiers.new('Displace', 'DISPLACE')
_m.strength = 2.9
_m = ob_icosphere.modifiers.new('Wireframe', 'WIREFRAME')
_m.thickness = 0.7

# ---- collection membership
col_collection.objects.link(ob_walls)
col_collection.objects.link(ob_icosphere)

# ---- scene / render settings (as saved in the file)
scene.frame_start = 1; scene.frame_end = 250; scene.frame_set(1)
scene.render.engine = 'CYCLES'
scene.cycles.use_denoising = False
scene.cycles.samples = 128
scene.cycles.sampling_pattern = 'TABULATED_SOBOL'
scene.cycles.use_adaptive_sampling = False
scene.cycles.use_light_tree = False
scene.cycles.bake_type = 'DIFFUSE'
scene.view_settings.view_transform = 'Filmic'
bpy.context.view_layer.update()

# ---- added for rendering (the .blend has no active camera and no usable light): camera, sun
cam_auto = bpy.data.cameras.new('AutoCamera')
cam_auto.lens = 50.0
cam_auto.sensor_width = 36.0
cam_auto.clip_end = 6743.0
ob_auto_camera = bpy.data.objects.new('AutoCamera', cam_auto)
scene.collection.objects.link(ob_auto_camera)
ob_auto_camera.location = (381.925, -461.352, 404.124)
ob_auto_camera.rotation_euler = (1.09748, -7.21219e-08, 0.694738)
scene.camera = ob_auto_camera
light_auto_sun = bpy.data.lights.new('AutoSun', 'SUN')
light_auto_sun.energy = 3.0
light_auto_sun.angle = 0.0523599
ob_auto_sun = bpy.data.objects.new('AutoSun', light_auto_sun)
scene.collection.objects.link(ob_auto_sun)
ob_auto_sun.rotation_euler = (0.872665, 0.174533, 0.523599)
bpy.context.view_layer.update()
